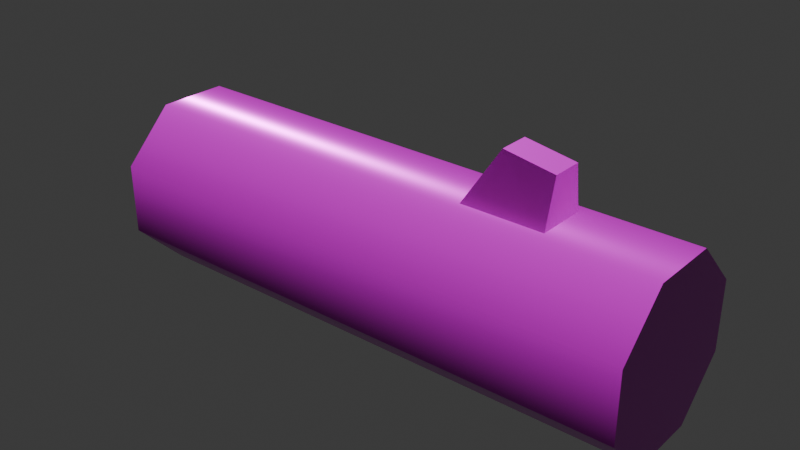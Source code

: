 # Source: log.blend  (saved by Blender 5.0.119; exported with 4.5.12 LTS)
import bpy
from mathutils import Matrix  # noqa: F401  (used for matrix-valued properties, if any)

bpy.ops.wm.read_factory_settings(use_empty=True)
scene = bpy.context.scene
scene.name = 'Scene'

# ---- collections
col_collection = bpy.data.collections.new('Collection'); scene.collection.children.link(col_collection)

# ---- images (referenced by path relative to the original .blend; pixels are not part of the script)
import os
ASSET_DIR = os.environ.get("B2B_ASSET_DIR", "")  # directory of the original .blend (textures are referenced by path, not embedded)
HERE = os.path.dirname(os.path.abspath(__file__))  # packed textures are extracted next to this script under _unpacked/

def load_image(name, relpath, width, height, colorspace="sRGB"):
    """Load a texture the original file referenced (path relative to the .blend, or extracted next to this script)."""
    p = next((c for c in (os.path.join(HERE, relpath), os.path.join(ASSET_DIR, relpath)) if relpath and os.path.exists(c)), "")
    if p:
        img = bpy.data.images.load(p, check_existing=True)
        img.name = name
    else:  # same state as the original file: an image datablock whose file is absent (Cycles renders it pink)
        img = bpy.data.images.new(name, width, height)
        img.source = "FILE"
        img.filepath = "//" + (relpath or name)
    img.colorspace_settings.name = colorspace
    return img
img_log_worm_001_height_png = load_image('log_WORM.001_Height.png', 'textures/log/log_WORM.001_Height.png', 1024, 1024, 'Non-Color')
img_log_worm_001_basecolor_png = load_image('log_WORM.001_BaseColor.png', 'textures/log/log_WORM.001_BaseColor.png', 1024, 1024, 'sRGB')
img_log_worm_001_metallic_png = load_image('log_WORM.001_Metallic.png', 'textures/log/log_WORM.001_Metallic.png', 1024, 1024, 'Non-Color')
img_log_worm_001_roughness_png = load_image('log_WORM.001_Roughness.png', 'textures/log/log_WORM.001_Roughness.png', 1024, 1024, 'Non-Color')
img_log_worm_001_normal_png = load_image('log_WORM.001_Normal.png', 'textures/log/log_WORM.001_Normal.png', 1024, 1024, 'Non-Color')

# ---- materials (node trees are filled in below, after node groups)
mat_worm_001 = bpy.data.materials.new('WORM.001')
mat_worm_001.use_backface_culling_lightprobe_volume = False
mat_worm_001.use_transparent_shadow = False

# ---- material node trees
mat_worm_001.use_nodes = True; mat_worm_001.node_tree.nodes.clear()
_N = mat_worm_001.node_tree.nodes; _L = mat_worm_001.node_tree.links
n0 = _N.new('ShaderNodeBsdfPrincipled'); n0.name = 'Principled BSDF'; n0.location = (10, 300)
n0.distribution = 'GGX'
n0.subsurface_method = 'RANDOM_WALK_SKIN'
n0.inputs[3].default_value = 1.45
n0.inputs[27].default_value = (0.0, 0.0, 0.0, 1.0)
n0.inputs[28].default_value = 1.0
n1 = _N.new('ShaderNodeOutputMaterial'); n1.name = 'Material Output'; n1.location = (300, 300)
n2 = _N.new('ShaderNodeTexImage'); n2.name = 'Image Texture'; n2.location = (84, -876)
n2.label = 'Displacement'
n2.image = img_log_worm_001_height_png
n3 = _N.new('ShaderNodeDisplacement'); n3.name = 'Displacement'; n3.location = (110, -400)
n4 = _N.new('ShaderNodeTexImage'); n4.name = 'Image Texture.001'; n4.location = (84, -36)
n4.label = 'Base Color'
n4.image = img_log_worm_001_basecolor_png
n5 = _N.new('ShaderNodeTexImage'); n5.name = 'Image Texture.002'; n5.location = (84, -316)
n5.label = 'Metallic'
n5.image = img_log_worm_001_metallic_png
n6 = _N.new('ShaderNodeTexImage'); n6.name = 'Image Texture.003'; n6.location = (84, -596)
n6.label = 'Roughness'
n6.image = img_log_worm_001_roughness_png
n7 = _N.new('ShaderNodeTexImage'); n7.name = 'Image Texture.004'; n7.location = (84, -1156)
n7.label = 'Normal'
n7.image = img_log_worm_001_normal_png
n8 = _N.new('ShaderNodeNormalMap'); n8.name = 'Normal Map'; n8.location = (-240, -620)
n9 = _N.new('ShaderNodeMapping'); n9.name = 'Mapping'; n9.location = (229, -36)
n10 = _N.new('NodeReroute'); n10.name = 'Reroute'; n10.location = (34, -706)
n10.width = 14
n10.socket_idname = 'NodeSocketVector'
n11 = _N.new('ShaderNodeTexCoord'); n11.name = 'Texture Coordinate'; n11.location = (29, -36)
n12 = _N.new('NodeFrame'); n12.name = 'Frame'; n12.location = (-1269, 336)
n12.label = 'Mapping'
n12.width = 398
n13 = _N.new('NodeFrame'); n13.name = 'Frame.001'; n13.location = (-624, 536)
n13.label = 'Textures'
n13.width = 353
n2.parent = n13
n4.parent = n13
n5.parent = n13
n6.parent = n13
n7.parent = n13
n9.parent = n12
n10.parent = n13
n11.parent = n12
_L.new(n0.outputs[0], n1.inputs[0])
_L.new(n2.outputs[0], n3.inputs[0])
_L.new(n3.outputs[0], n1.inputs[2])
_L.new(n4.outputs[0], n0.inputs[0])
_L.new(n5.outputs[0], n0.inputs[1])
_L.new(n6.outputs[0], n0.inputs[2])
_L.new(n7.outputs[0], n8.inputs[1])
_L.new(n8.outputs[0], n0.inputs[5])
_L.new(n10.outputs[0], n4.inputs[0])
_L.new(n10.outputs[0], n5.inputs[0])
_L.new(n10.outputs[0], n6.inputs[0])
_L.new(n10.outputs[0], n2.inputs[0])
_L.new(n10.outputs[0], n7.inputs[0])
_L.new(n9.outputs[0], n10.inputs[0])
_L.new(n11.outputs[2], n9.inputs[0])
n1.is_active_output = True

# ---- world
world_world = bpy.data.worlds.new('World'); scene.world = world_world
world_world.use_nodes = True; world_world.node_tree.nodes.clear()
_N = world_world.node_tree.nodes; _L = world_world.node_tree.links
n0 = _N.new('ShaderNodeOutputWorld'); n0.name = 'World Output'; n0.location = (200, 100)
n1 = _N.new('ShaderNodeBackground'); n1.name = 'Background'; n1.location = (-200, 100)
n1.inputs[0].default_value = (0.05088, 0.05088, 0.05088, 1.0)
_L.new(n1.outputs[0], n0.inputs[0])
n0.is_active_output = True
world_world.color = (0.05088, 0.05088, 0.05088)
world_world.sun_shadow_jitter_overblur = 0.0

# ---- meshes
me_log_1_lod_1 = bpy.data.meshes.new('Log-1_LOD-1')
me_log_1_lod_1.from_pydata([(0.1265, 0.05343, 0.3415), (0.1265, -0.05343, 0.3415), (0.3037, 0.05343, 0.3413), (0.3037, -0.05343, 0.3413), (0.2026, -0.03206, 0.4661), (0.2026, 0.03206, 0.4661), (0.3075, -0.03206, 0.4488), (0.3075, 0.03206, 0.4488), (-0.6114, 0.07348, 0.3546), (-0.6114, 0.1774, 0.2507), (-0.6114, -0.07348, 0.3546), (-0.6114, -0.1774, 0.2507), (-0.6114, -0.1774, 0.1037), (-0.6114, -0.07348, -0.0001994), (-0.6114, 0.07348, -0.0001993), (-0.6114, 0.1774, 0.1037), (0.5273, 0.07176, 0.3504), (0.5273, 0.1732, 0.249), (0.5273, -0.07176, 0.3504), (0.5273, -0.1732, 0.249), (0.5273, -0.1732, 0.1054), (0.5273, -0.07176, 0.003952), (0.5273, 0.07176, 0.003952), (0.5273, 0.1732, 0.1054), (-0.6114, 0.05859, 0.3186), (-0.6114, 0.1414, 0.2358), (-0.6114, -0.05859, 0.3186), (-0.6114, -0.1414, 0.2358), (-0.6114, -0.1414, 0.1186), (-0.6114, -0.05859, 0.03575), (-0.6114, 0.05859, 0.03575), (-0.6114, 0.1414, 0.1186), (-0.6114, 0.02929, 0.2479), (-0.6114, 0.07072, 0.2065), (-0.6114, -0.02929, 0.2479), (-0.6114, -0.07072, 0.2065), (-0.6114, -0.07072, 0.1479), (-0.6114, -0.02929, 0.1065), (-0.6114, 0.02929, 0.1065), (-0.6114, 0.07072, 0.1479), (-0.6114, 1.651e-08, 0.1772), (0.5273, 0.05859, 0.3186), (0.5273, 0.1414, 0.2358), (0.5273, -0.05859, 0.3186), (0.5273, -0.1414, 0.2358), (0.5273, -0.1414, 0.1186), (0.5273, -0.05859, 0.03575), (0.5273, 0.05859, 0.03575), (0.5273, 0.1414, 0.1186), (0.5273, -0.07072, 0.2065), (0.5273, -0.02929, 0.1065), (0.5273, -0.07072, 0.1479), (0.5273, 0.07072, 0.1479), (0.5273, 0.02929, 0.1065), (0.5273, -0.02929, 0.2479), (0.5273, 0.02929, 0.2479), (0.5273, 0.07072, 0.2065), (0.5273, 1.454e-08, 0.1772)], [], [(3, 6, 4, 1), (16, 17, 9, 8), (9, 17, 23, 15), (11, 19, 18, 10), (13, 21, 20, 12), (15, 23, 22, 14), (18, 16, 8, 10), (12, 20, 19, 11), (14, 22, 21, 13), (4, 6, 7, 5), (2, 7, 6, 3), (0, 5, 7, 2), (1, 4, 5, 0), (8, 24, 26, 10), (23, 48, 47, 22), (9, 25, 24, 8), (22, 47, 46, 21), (15, 31, 25, 9), (21, 46, 45, 20), (14, 30, 31, 15), (20, 45, 44, 19), (13, 29, 30, 14), (19, 44, 43, 18), (12, 28, 29, 13), (18, 43, 41, 16), (11, 27, 28, 12), (16, 41, 42, 17), (10, 26, 27, 11), (17, 42, 48, 23), (31, 39, 33, 25), (29, 37, 38, 30), (27, 35, 36, 28), (24, 32, 34, 26), (30, 38, 39, 31), (28, 36, 37, 29), (26, 34, 35, 27), (25, 33, 32, 24), (34, 40, 35), (33, 40, 32), (39, 40, 33), (37, 40, 38), (35, 40, 36), (32, 40, 34), (38, 40, 39), (36, 40, 37), (43, 54, 55, 41), (48, 52, 53, 47), (46, 50, 51, 45), (44, 49, 54, 43), (41, 55, 56, 42), (42, 56, 52, 48), (47, 53, 50, 46), (45, 51, 49, 44), (52, 57, 53), (55, 57, 56), (49, 57, 54), (53, 57, 50), (56, 57, 52), (54, 57, 55), (51, 57, 49), (50, 57, 51)])
me_log_1_lod_1.polygons.foreach_set('use_smooth', [True] * 61)
_k = set([(0, 1), (0, 2), (0, 5), (1, 3), (1, 4), (2, 3), (2, 7), (3, 6), (4, 5), (4, 6), (5, 7), (6, 7), (8, 9), (8, 10), (9, 15), (10, 11), (11, 12), (12, 13), (13, 14), (14, 15), (16, 17), (16, 18), (17, 23), (18, 19), (19, 20), (20, 21), (21, 22), (22, 23)])
me_log_1_lod_1.attributes.new('sharp_edge', 'BOOLEAN', 'EDGE').data.foreach_set('value', [ (min(e.vertices), max(e.vertices)) in _k for e in me_log_1_lod_1.edges])
_uv = me_log_1_lod_1.uv_layers.new(name='UVMap')
_uv.uv.foreach_set('vector', [0.9058, 0.1169, 0.834, 0.1312, 0.8116, 0.06383, 0.8867, 0.0001534, 0.7604, 0.3926, 0.7605, 0.4884, 0.0003016, 0.4907, 0.0001534, 0.3926, 0.0003016, 0.4907, 0.7605, 0.4884, 0.7609, 0.5842, 0.0007462, 0.5888, 0.0007462, 0.1964, 0.7609, 0.201, 0.7605, 0.2968, 0.0003016, 0.2945, 0.002524, 0.0001534, 0.7627, 0.009338, 0.7617, 0.1052, 0.001487, 0.09826, 0.0007462, 0.5888, 0.7609, 0.5842, 0.7617, 0.6801, 0.001487, 0.6869, 0.7605, 0.2968, 0.7604, 0.3926, 0.0001534, 0.3926, 0.0003016, 0.2945, 0.001487, 0.09826, 0.7617, 0.1052, 0.7609, 0.201, 0.0007462, 0.1964, 0.001487, 0.6869, 0.7617, 0.6801, 0.7627, 0.7759, 0.002524, 0.785, 0.763, 0.1312, 0.834, 0.1312, 0.834, 0.174, 0.763, 0.174, 0.9058, 0.1883, 0.834, 0.174, 0.834, 0.1312, 0.9058, 0.1169, 0.8867, 0.305, 0.8116, 0.2413, 0.834, 0.174, 0.9058, 0.1883, 0.8343, 0.7741, 0.8201, 0.8716, 0.7772, 0.8716, 0.763, 0.7741, 0.9998, 0.3747, 0.9758, 0.3846, 0.9205, 0.3293, 0.9305, 0.3053, 0.9943, 0.7061, 0.9731, 0.6973, 0.9731, 0.6191, 0.9943, 0.6103, 0.9998, 0.4728, 0.9758, 0.4629, 0.9758, 0.3846, 0.9998, 0.3747, 0.9943, 0.6103, 0.9731, 0.6191, 0.9178, 0.5637, 0.9265, 0.5425, 0.9305, 0.5422, 0.9205, 0.5182, 0.9758, 0.4629, 0.9998, 0.4728, 0.9265, 0.5425, 0.9178, 0.5637, 0.8395, 0.5637, 0.8307, 0.5425, 0.8324, 0.5422, 0.8423, 0.5182, 0.9205, 0.5182, 0.9305, 0.5422, 0.8307, 0.5425, 0.8395, 0.5637, 0.7842, 0.6191, 0.763, 0.6103, 0.763, 0.4728, 0.787, 0.4629, 0.8423, 0.5182, 0.8324, 0.5422, 0.763, 0.6103, 0.7842, 0.6191, 0.7842, 0.6973, 0.763, 0.7061, 0.763, 0.3747, 0.787, 0.3846, 0.787, 0.4629, 0.763, 0.4728, 0.763, 0.7061, 0.7842, 0.6973, 0.8395, 0.7526, 0.8307, 0.7738, 0.8324, 0.3053, 0.8423, 0.3293, 0.787, 0.3846, 0.763, 0.3747, 0.8307, 0.7738, 0.8395, 0.7526, 0.9178, 0.7526, 0.9265, 0.7738, 0.9305, 0.3053, 0.9205, 0.3293, 0.8423, 0.3293, 0.8324, 0.3053, 0.9265, 0.7738, 0.9178, 0.7526, 0.9731, 0.6973, 0.9943, 0.7061, 0.9205, 0.5182, 0.901, 0.471, 0.9286, 0.4433, 0.9758, 0.4629, 0.787, 0.4629, 0.8342, 0.4433, 0.8619, 0.471, 0.8423, 0.5182, 0.8423, 0.3293, 0.8619, 0.3765, 0.8342, 0.4042, 0.787, 0.3846, 0.9758, 0.3846, 0.9286, 0.4042, 0.901, 0.3765, 0.9205, 0.3293, 0.8423, 0.5182, 0.8619, 0.471, 0.901, 0.471, 0.9205, 0.5182, 0.787, 0.3846, 0.8342, 0.4042, 0.8342, 0.4433, 0.787, 0.4629, 0.9205, 0.3293, 0.901, 0.3765, 0.8619, 0.3765, 0.8423, 0.3293, 0.9758, 0.4629, 0.9286, 0.4433, 0.9286, 0.4042, 0.9758, 0.3846, 0.901, 0.3765, 0.8814, 0.4238, 0.8619, 0.3765, 0.9286, 0.4433, 0.8814, 0.4238, 0.9286, 0.4042, 0.901, 0.471, 0.8814, 0.4238, 0.9286, 0.4433, 0.8342, 0.4433, 0.8814, 0.4238, 0.8619, 0.471, 0.8619, 0.3765, 0.8814, 0.4238, 0.8342, 0.4042, 0.9286, 0.4042, 0.8814, 0.4238, 0.901, 0.3765, 0.8619, 0.471, 0.8814, 0.4238, 0.901, 0.471, 0.8342, 0.4042, 0.8814, 0.4238, 0.8342, 0.4433, 0.7842, 0.6973, 0.8314, 0.6777, 0.8591, 0.7054, 0.8395, 0.7526, 0.9731, 0.6973, 0.9259, 0.6777, 0.9259, 0.6386, 0.9731, 0.6191, 0.9178, 0.5637, 0.8982, 0.611, 0.8591, 0.611, 0.8395, 0.5637, 0.7842, 0.6191, 0.8314, 0.6386, 0.8314, 0.6777, 0.7842, 0.6973, 0.8395, 0.7526, 0.8591, 0.7054, 0.8982, 0.7054, 0.9178, 0.7526, 0.9178, 0.7526, 0.8982, 0.7054, 0.9259, 0.6777, 0.9731, 0.6973, 0.9731, 0.6191, 0.9259, 0.6386, 0.8982, 0.611, 0.9178, 0.5637, 0.8395, 0.5637, 0.8591, 0.611, 0.8314, 0.6386, 0.7842, 0.6191, 0.9259, 0.6777, 0.8786, 0.6582, 0.9259, 0.6386, 0.8591, 0.7054, 0.8786, 0.6582, 0.8982, 0.7054, 0.8314, 0.6386, 0.8786, 0.6582, 0.8314, 0.6777, 0.9259, 0.6386, 0.8786, 0.6582, 0.8982, 0.611, 0.8982, 0.7054, 0.8786, 0.6582, 0.9259, 0.6777, 0.8314, 0.6777, 0.8786, 0.6582, 0.8591, 0.7054, 0.8591, 0.611, 0.8786, 0.6582, 0.8314, 0.6386, 0.8982, 0.611, 0.8786, 0.6582, 0.8591, 0.611])
me_log_1_lod_1.materials.append(mat_worm_001)
me_log_1_lod_1.update()

# ---- objects
ob_log_1_lod_1 = bpy.data.objects.new('Log-1_LOD-1', me_log_1_lod_1)

# ---- transforms, parenting, visibility, modifiers, constraints
ob_log_1_lod_1.location = (0.0, 0.0, 0.0)

# ---- collection membership
col_collection.objects.link(ob_log_1_lod_1)

# ---- scene / render settings (as saved in the file)
scene.frame_start = 1; scene.frame_end = 250; scene.frame_set(1)
scene.render.engine = 'BLENDER_EEVEE_NEXT'
scene.render.bake_bias = 0.0
scene.render.bake_samples = 0
scene.cycles.sampling_pattern = 'TABULATED_SOBOL'
scene.eevee.use_volume_custom_range = False
bpy.context.view_layer.update()

# ---- added for rendering (the .blend has no active camera and no usable light): camera, sun
cam_auto = bpy.data.cameras.new('AutoCamera')
cam_auto.lens = 50.0
cam_auto.sensor_width = 36.0
cam_auto.clip_end = 1000.0
ob_auto_camera = bpy.data.objects.new('AutoCamera', cam_auto)
scene.collection.objects.link(ob_auto_camera)
ob_auto_camera.location = (1.14275, -1.42176, 1.18078)
ob_auto_camera.rotation_euler = (1.09748, -7.21219e-08, 0.694738)
scene.camera = ob_auto_camera
light_auto_sun = bpy.data.lights.new('AutoSun', 'SUN')
light_auto_sun.energy = 3.0
light_auto_sun.angle = 0.0523599
ob_auto_sun = bpy.data.objects.new('AutoSun', light_auto_sun)
scene.collection.objects.link(ob_auto_sun)
ob_auto_sun.rotation_euler = (0.872665, 0.174533, 0.523599)
bpy.context.view_layer.update()
